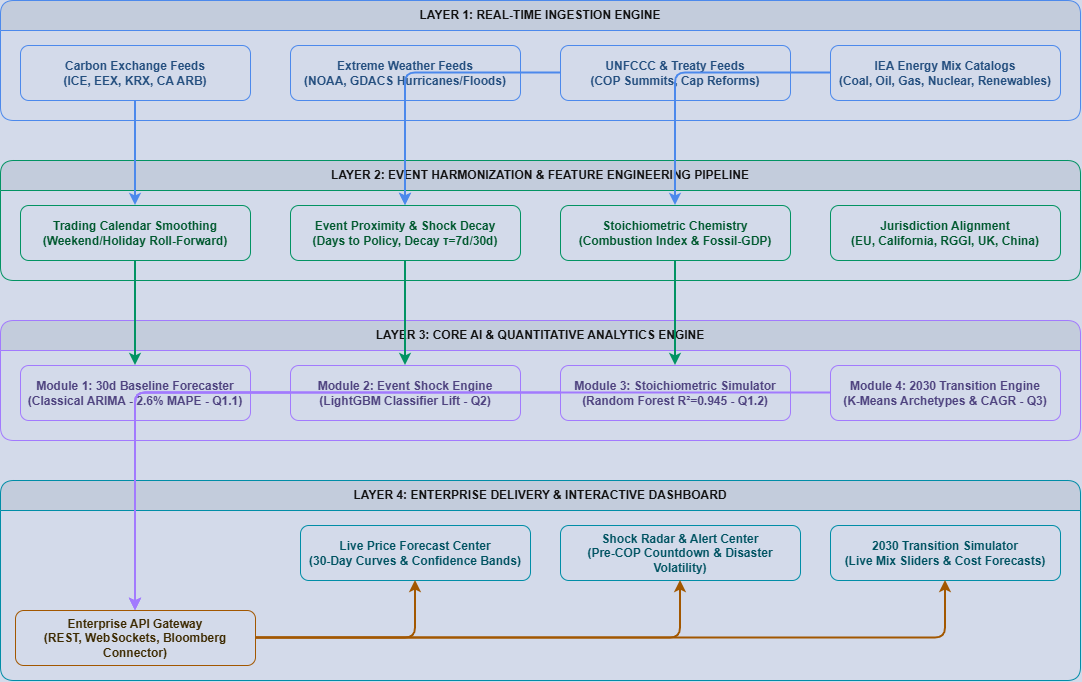

The diagram above was exported from draw.io. Its source (the exported page's mxGraphModel, read from the mxfile embedded in the PNG):
<mxGraphModel dx="1094" dy="653" grid="1" gridSize="10" guides="1" tooltips="1" connect="1" arrows="1" fold="1" page="1" pageScale="1" pageWidth="1169" pageHeight="827" background="#0f172a" math="0" shadow="0">
  <root>
    <mxCell id="0" />
    <mxCell id="1" parent="0" />
    <mxCell id="L1" parent="1" style="swimlane;whiteSpace=wrap;html=1;fillColor=#1e293b;strokeColor=#3b82f6;fontColor=#ffffff;fontStyle=1;startSize=30;rounded=1;" value="LAYER 1: REAL-TIME INGESTION ENGINE" vertex="1">
      <mxGeometry height="120" width="1080" x="40" y="40" as="geometry" />
    </mxCell>
    <mxCell id="D1" parent="L1" style="rounded=1;whiteSpace=wrap;html=1;fillColor=#0f172a;strokeColor=#3b82f6;fontColor=#93c5fd;fontStyle=1;" value="Carbon Exchange Feeds&#10;(ICE, EEX, KRX, CA ARB)" vertex="1">
      <mxGeometry height="55" width="230" x="20" y="45" as="geometry" />
    </mxCell>
    <mxCell id="D2" parent="L1" style="rounded=1;whiteSpace=wrap;html=1;fillColor=#0f172a;strokeColor=#3b82f6;fontColor=#93c5fd;fontStyle=1;" value="Extreme Weather Feeds&#10;(NOAA, GDACS Hurricanes/Floods)" vertex="1">
      <mxGeometry height="55" width="230" x="290" y="45" as="geometry" />
    </mxCell>
    <mxCell id="D3" parent="L1" style="rounded=1;whiteSpace=wrap;html=1;fillColor=#0f172a;strokeColor=#3b82f6;fontColor=#93c5fd;fontStyle=1;" value="UNFCCC &amp; Treaty Feeds&#10;(COP Summits, Cap Reforms)" vertex="1">
      <mxGeometry height="55" width="230" x="560" y="45" as="geometry" />
    </mxCell>
    <mxCell id="D4" parent="L1" style="rounded=1;whiteSpace=wrap;html=1;fillColor=#0f172a;strokeColor=#3b82f6;fontColor=#93c5fd;fontStyle=1;" value="IEA Energy Mix Catalogs&#10;(Coal, Oil, Gas, Nuclear, Renewables)" vertex="1">
      <mxGeometry height="55" width="230" x="830" y="45" as="geometry" />
    </mxCell>
    <mxCell id="L2" parent="1" style="swimlane;whiteSpace=wrap;html=1;fillColor=#1e293b;strokeColor=#10b981;fontColor=#ffffff;fontStyle=1;startSize=30;rounded=1;" value="LAYER 2: EVENT HARMONIZATION &amp; FEATURE ENGINEERING PIPELINE" vertex="1">
      <mxGeometry height="120" width="1080" x="40" y="200" as="geometry" />
    </mxCell>
    <mxCell id="F1" parent="L2" style="rounded=1;whiteSpace=wrap;html=1;fillColor=#0f172a;strokeColor=#10b981;fontColor=#6ee7b7;fontStyle=1;" value="Trading Calendar Smoothing&#10;(Weekend/Holiday Roll-Forward)" vertex="1">
      <mxGeometry height="55" width="230" x="20" y="45" as="geometry" />
    </mxCell>
    <mxCell id="F2" parent="L2" style="rounded=1;whiteSpace=wrap;html=1;fillColor=#0f172a;strokeColor=#10b981;fontColor=#6ee7b7;fontStyle=1;" value="Event Proximity &amp; Shock Decay&#10;(Days to Policy, Decay τ=7d/30d)" vertex="1">
      <mxGeometry height="55" width="230" x="290" y="45" as="geometry" />
    </mxCell>
    <mxCell id="F3" parent="L2" style="rounded=1;whiteSpace=wrap;html=1;fillColor=#0f172a;strokeColor=#10b981;fontColor=#6ee7b7;fontStyle=1;" value="Stoichiometric Chemistry&#10;(Combustion Index &amp; Fossil-GDP)" vertex="1">
      <mxGeometry height="55" width="230" x="560" y="45" as="geometry" />
    </mxCell>
    <mxCell id="F4" parent="L2" style="rounded=1;whiteSpace=wrap;html=1;fillColor=#0f172a;strokeColor=#10b981;fontColor=#6ee7b7;fontStyle=1;" value="Jurisdiction Alignment&#10;(EU, California, RGGI, UK, China)" vertex="1">
      <mxGeometry height="55" width="230" x="830" y="45" as="geometry" />
    </mxCell>
    <mxCell id="L3" parent="1" style="swimlane;whiteSpace=wrap;html=1;fillColor=#1e293b;strokeColor=#8b5cf6;fontColor=#ffffff;fontStyle=1;startSize=30;rounded=1;" value="LAYER 3: CORE AI &amp; QUANTITATIVE ANALYTICS ENGINE" vertex="1">
      <mxGeometry height="120" width="1080" x="40" y="360" as="geometry" />
    </mxCell>
    <mxCell id="M1" parent="L3" style="rounded=1;whiteSpace=wrap;html=1;fillColor=#0f172a;strokeColor=#8b5cf6;fontColor=#c4b5fd;fontStyle=1;" value="Module 1: 30d Baseline Forecaster&#10;(Classical ARIMA - 2.6% MAPE - Q1.1)" vertex="1">
      <mxGeometry height="55" width="230" x="20" y="45" as="geometry" />
    </mxCell>
    <mxCell id="M2" parent="L3" style="rounded=1;whiteSpace=wrap;html=1;fillColor=#0f172a;strokeColor=#8b5cf6;fontColor=#c4b5fd;fontStyle=1;" value="Module 2: Event Shock Engine&#10;(LightGBM Classifier Lift - Q2)" vertex="1">
      <mxGeometry height="55" width="230" x="290" y="45" as="geometry" />
    </mxCell>
    <mxCell id="M3" parent="L3" style="rounded=1;whiteSpace=wrap;html=1;fillColor=#0f172a;strokeColor=#8b5cf6;fontColor=#c4b5fd;fontStyle=1;" value="Module 3: Stoichiometric Simulator&#10;(Random Forest R²=0.945 - Q1.2)" vertex="1">
      <mxGeometry height="55" width="230" x="560" y="45" as="geometry" />
    </mxCell>
    <mxCell id="M4" parent="L3" style="rounded=1;whiteSpace=wrap;html=1;fillColor=#0f172a;strokeColor=#8b5cf6;fontColor=#c4b5fd;fontStyle=1;" value="Module 4: 2030 Transition Engine&#10;(K-Means Archetypes &amp; CAGR - Q3)" vertex="1">
      <mxGeometry height="55" width="230" x="830" y="45" as="geometry" />
    </mxCell>
    <mxCell id="L4" parent="1" style="swimlane;whiteSpace=wrap;html=1;fillColor=#1e293b;strokeColor=#06b6d4;fontColor=#ffffff;fontStyle=1;startSize=30;rounded=1;" value="LAYER 4: ENTERPRISE DELIVERY &amp; INTERACTIVE DASHBOARD" vertex="1">
      <mxGeometry height="200" width="1080" x="40" y="520" as="geometry" />
    </mxCell>
    <mxCell id="UI1" parent="L4" style="rounded=1;whiteSpace=wrap;html=1;fillColor=#0f172a;strokeColor=#06b6d4;fontColor=#67e8f9;fontStyle=1;" value="Live Price Forecast Center&#10;(30-Day Curves &amp; Confidence Bands)" vertex="1">
      <mxGeometry height="55" width="230" x="300" y="45" as="geometry" />
    </mxCell>
    <mxCell id="UI2" parent="L4" style="rounded=1;whiteSpace=wrap;html=1;fillColor=#0f172a;strokeColor=#06b6d4;fontColor=#67e8f9;fontStyle=1;" value="Shock Radar &amp; Alert Center&#10;(Pre-COP Countdown &amp; Disaster Volatility)" vertex="1">
      <mxGeometry height="55" width="240" x="560" y="45" as="geometry" />
    </mxCell>
    <mxCell id="UI3" parent="L4" style="rounded=1;whiteSpace=wrap;html=1;fillColor=#0f172a;strokeColor=#06b6d4;fontColor=#67e8f9;fontStyle=1;" value="2030 Transition Simulator&#10;(Live Mix Sliders &amp; Cost Forecasts)" vertex="1">
      <mxGeometry height="55" width="230" x="830" y="45" as="geometry" />
    </mxCell>
    <mxCell id="e1" edge="1" parent="1" source="D1" style="edgeStyle=orthogonalEdgeStyle;rounded=1;strokeColor=#3b82f6;strokeWidth=2;" target="F1">
      <mxGeometry relative="1" as="geometry" />
    </mxCell>
    <mxCell id="e2" edge="1" parent="1" source="D2" style="edgeStyle=orthogonalEdgeStyle;rounded=1;strokeColor=#3b82f6;strokeWidth=2;" target="F2">
      <mxGeometry relative="1" as="geometry" />
    </mxCell>
    <mxCell id="e3" edge="1" parent="1" source="D3" style="edgeStyle=orthogonalEdgeStyle;rounded=1;strokeColor=#3b82f6;strokeWidth=2;" target="F2">
      <mxGeometry relative="1" as="geometry" />
    </mxCell>
    <mxCell id="e4" edge="1" parent="1" source="D4" style="edgeStyle=orthogonalEdgeStyle;rounded=1;strokeColor=#3b82f6;strokeWidth=2;" target="F3">
      <mxGeometry relative="1" as="geometry" />
    </mxCell>
    <mxCell id="e5" edge="1" parent="1" source="F1" style="edgeStyle=orthogonalEdgeStyle;rounded=1;strokeColor=#10b981;strokeWidth=2;" target="M1">
      <mxGeometry relative="1" as="geometry" />
    </mxCell>
    <mxCell id="e6" edge="1" parent="1" source="F2" style="edgeStyle=orthogonalEdgeStyle;rounded=1;strokeColor=#10b981;strokeWidth=2;" target="M2">
      <mxGeometry relative="1" as="geometry" />
    </mxCell>
    <mxCell id="e7" edge="1" parent="1" source="F3" style="edgeStyle=orthogonalEdgeStyle;rounded=1;strokeColor=#10b981;strokeWidth=2;" target="M3">
      <mxGeometry relative="1" as="geometry" />
    </mxCell>
    <mxCell id="e8" edge="1" parent="1" source="M1" style="edgeStyle=orthogonalEdgeStyle;rounded=1;strokeColor=#8b5cf6;strokeWidth=2;" target="API">
      <mxGeometry relative="1" as="geometry" />
    </mxCell>
    <mxCell id="e9" edge="1" parent="1" source="M2" style="edgeStyle=orthogonalEdgeStyle;rounded=1;strokeColor=#8b5cf6;strokeWidth=2;" target="API">
      <mxGeometry relative="1" as="geometry" />
    </mxCell>
    <mxCell id="e10" edge="1" parent="1" source="M3" style="edgeStyle=orthogonalEdgeStyle;rounded=1;strokeColor=#8b5cf6;strokeWidth=2;" target="API">
      <mxGeometry relative="1" as="geometry" />
    </mxCell>
    <mxCell id="e11" edge="1" parent="1" source="M4" style="edgeStyle=orthogonalEdgeStyle;rounded=1;strokeColor=#8b5cf6;strokeWidth=2;" target="API">
      <mxGeometry relative="1" as="geometry" />
    </mxCell>
    <mxCell id="e12" edge="1" parent="1" source="API" style="edgeStyle=orthogonalEdgeStyle;rounded=1;strokeColor=#f59e0b;strokeWidth=2;" target="UI1">
      <mxGeometry relative="1" as="geometry" />
    </mxCell>
    <mxCell id="e13" edge="1" parent="1" source="API" style="edgeStyle=orthogonalEdgeStyle;rounded=1;strokeColor=#f59e0b;strokeWidth=2;" target="UI2">
      <mxGeometry relative="1" as="geometry" />
    </mxCell>
    <mxCell id="e14" edge="1" parent="1" source="API" style="edgeStyle=orthogonalEdgeStyle;rounded=1;strokeColor=#f59e0b;strokeWidth=2;" target="UI3">
      <mxGeometry relative="1" as="geometry" />
    </mxCell>
    <mxCell id="API" parent="1" style="rounded=1;whiteSpace=wrap;html=1;fillColor=#0f172a;strokeColor=#f59e0b;fontColor=#fde68a;fontStyle=1;" value="Enterprise API Gateway&#10;(REST, WebSockets, Bloomberg Connector)" vertex="1">
      <mxGeometry height="55" width="240" x="55" y="650" as="geometry" />
    </mxCell>
  </root>
</mxGraphModel>